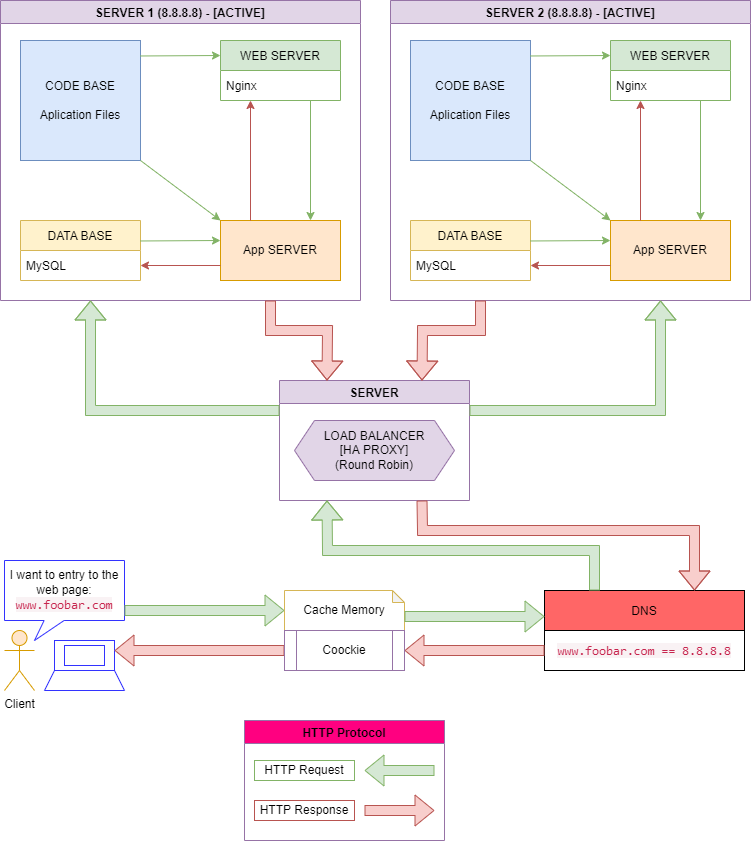

The diagram above was exported from draw.io. Its source (the exported page's mxGraphModel, read from the mxfile embedded in the PNG):
<mxGraphModel dx="1422" dy="914" grid="1" gridSize="10" guides="1" tooltips="1" connect="1" arrows="1" fold="1" page="1" pageScale="1" pageWidth="827" pageHeight="1169" math="0" shadow="0">
  <root>
    <mxCell id="DTUT7Tj3HHSapuFAQoSa-0" />
    <mxCell id="DTUT7Tj3HHSapuFAQoSa-1" parent="DTUT7Tj3HHSapuFAQoSa-0" />
    <mxCell id="GnJPFnTCE12i969S4jFy-0" value="&lt;p style=&quot;line-height: 1&quot;&gt;DNS&lt;/p&gt;" style="rounded=0;whiteSpace=wrap;html=1;fillColor=#FF6666;" vertex="1" parent="DTUT7Tj3HHSapuFAQoSa-1">
      <mxGeometry x="584" y="630" width="200" height="40" as="geometry" />
    </mxCell>
    <mxCell id="GnJPFnTCE12i969S4jFy-1" value="SERVER 2 (8.8.8.8) - [ACTIVE]" style="swimlane;swimlaneFillColor=default;fillColor=#e1d5e7;strokeColor=#9673a6;" vertex="1" parent="DTUT7Tj3HHSapuFAQoSa-1">
      <mxGeometry x="430" y="40" width="360" height="300" as="geometry" />
    </mxCell>
    <mxCell id="GnJPFnTCE12i969S4jFy-2" value="CODE BASE&lt;br&gt;&lt;br&gt;Aplication Files" style="whiteSpace=wrap;html=1;aspect=fixed;fillColor=#dae8fc;strokeColor=#6c8ebf;" vertex="1" parent="GnJPFnTCE12i969S4jFy-1">
      <mxGeometry x="20" y="40" width="120" height="120" as="geometry" />
    </mxCell>
    <mxCell id="GnJPFnTCE12i969S4jFy-3" value="WEB SERVER" style="swimlane;fontStyle=0;childLayout=stackLayout;horizontal=1;startSize=30;horizontalStack=0;resizeParent=1;resizeParentMax=0;resizeLast=0;collapsible=1;marginBottom=0;swimlaneFillColor=default;fillColor=#d5e8d4;strokeColor=#82b366;" vertex="1" parent="GnJPFnTCE12i969S4jFy-1">
      <mxGeometry x="220" y="40" width="120" height="60" as="geometry" />
    </mxCell>
    <mxCell id="GnJPFnTCE12i969S4jFy-4" value="Nginx" style="text;strokeColor=none;fillColor=none;align=left;verticalAlign=middle;spacingLeft=4;spacingRight=4;overflow=hidden;points=[[0,0.5],[1,0.5]];portConstraint=eastwest;rotatable=0;" vertex="1" parent="GnJPFnTCE12i969S4jFy-3">
      <mxGeometry y="30" width="120" height="30" as="geometry" />
    </mxCell>
    <mxCell id="GnJPFnTCE12i969S4jFy-5" value="App SERVER" style="rounded=0;whiteSpace=wrap;html=1;fillColor=#ffe6cc;strokeColor=#d79b00;" vertex="1" parent="GnJPFnTCE12i969S4jFy-1">
      <mxGeometry x="220" y="220" width="120" height="60" as="geometry" />
    </mxCell>
    <mxCell id="GnJPFnTCE12i969S4jFy-6" value="DATA BASE" style="swimlane;fontStyle=0;childLayout=stackLayout;horizontal=1;startSize=30;horizontalStack=0;resizeParent=1;resizeParentMax=0;resizeLast=0;collapsible=1;marginBottom=0;swimlaneFillColor=default;fillColor=#fff2cc;strokeColor=#d6b656;" vertex="1" parent="GnJPFnTCE12i969S4jFy-1">
      <mxGeometry x="20" y="220" width="120" height="60" as="geometry" />
    </mxCell>
    <mxCell id="GnJPFnTCE12i969S4jFy-7" value="MySQL" style="text;strokeColor=none;fillColor=none;align=left;verticalAlign=middle;spacingLeft=4;spacingRight=4;overflow=hidden;points=[[0,0.5],[1,0.5]];portConstraint=eastwest;rotatable=0;" vertex="1" parent="GnJPFnTCE12i969S4jFy-6">
      <mxGeometry y="30" width="120" height="30" as="geometry" />
    </mxCell>
    <mxCell id="GnJPFnTCE12i969S4jFy-8" value="" style="endArrow=classic;html=1;rounded=0;fillColor=#d5e8d4;strokeColor=#82b366;entryX=0;entryY=0.25;entryDx=0;entryDy=0;exitX=0.997;exitY=0.129;exitDx=0;exitDy=0;exitPerimeter=0;" edge="1" parent="GnJPFnTCE12i969S4jFy-1" source="GnJPFnTCE12i969S4jFy-2" target="GnJPFnTCE12i969S4jFy-3">
      <mxGeometry width="50" height="50" relative="1" as="geometry">
        <mxPoint x="200" y="130" as="sourcePoint" />
        <mxPoint x="-170" y="360" as="targetPoint" />
      </mxGeometry>
    </mxCell>
    <mxCell id="GnJPFnTCE12i969S4jFy-9" value="" style="endArrow=classic;html=1;rounded=0;fillColor=#d5e8d4;strokeColor=#82b366;entryX=0;entryY=0;entryDx=0;entryDy=0;exitX=1;exitY=1;exitDx=0;exitDy=0;" edge="1" parent="GnJPFnTCE12i969S4jFy-1" source="GnJPFnTCE12i969S4jFy-2" target="GnJPFnTCE12i969S4jFy-5">
      <mxGeometry width="50" height="50" relative="1" as="geometry">
        <mxPoint x="149.63999999999987" y="65.4799999999999" as="sourcePoint" />
        <mxPoint x="230" y="65" as="targetPoint" />
      </mxGeometry>
    </mxCell>
    <mxCell id="GnJPFnTCE12i969S4jFy-10" value="" style="endArrow=classic;html=1;rounded=0;fillColor=#d5e8d4;strokeColor=#82b366;entryX=0;entryY=0.25;entryDx=0;entryDy=0;exitX=0.997;exitY=0.129;exitDx=0;exitDy=0;exitPerimeter=0;" edge="1" parent="GnJPFnTCE12i969S4jFy-1">
      <mxGeometry width="50" height="50" relative="1" as="geometry">
        <mxPoint x="139.63999999999987" y="240.4799999999999" as="sourcePoint" />
        <mxPoint x="220" y="240" as="targetPoint" />
      </mxGeometry>
    </mxCell>
    <mxCell id="GnJPFnTCE12i969S4jFy-11" value="" style="endArrow=classic;html=1;rounded=0;fillColor=#f8cecc;strokeColor=#b85450;entryX=1;entryY=0.5;entryDx=0;entryDy=0;exitX=0;exitY=0.75;exitDx=0;exitDy=0;" edge="1" parent="GnJPFnTCE12i969S4jFy-1" source="GnJPFnTCE12i969S4jFy-5" target="GnJPFnTCE12i969S4jFy-7">
      <mxGeometry width="50" height="50" relative="1" as="geometry">
        <mxPoint x="160" y="280" as="sourcePoint" />
        <mxPoint x="220" y="265" as="targetPoint" />
      </mxGeometry>
    </mxCell>
    <mxCell id="GnJPFnTCE12i969S4jFy-12" value="" style="endArrow=classic;html=1;rounded=0;fillColor=#d5e8d4;strokeColor=#82b366;entryX=0.75;entryY=0;entryDx=0;entryDy=0;exitX=0.75;exitY=1;exitDx=0;exitDy=0;exitPerimeter=0;" edge="1" parent="GnJPFnTCE12i969S4jFy-1" source="GnJPFnTCE12i969S4jFy-4" target="GnJPFnTCE12i969S4jFy-5">
      <mxGeometry width="50" height="50" relative="1" as="geometry">
        <mxPoint x="149.63999999999987" y="65.4799999999999" as="sourcePoint" />
        <mxPoint x="230" y="65" as="targetPoint" />
      </mxGeometry>
    </mxCell>
    <mxCell id="GnJPFnTCE12i969S4jFy-13" value="" style="endArrow=classic;html=1;rounded=0;fillColor=#f8cecc;strokeColor=#b85450;exitX=0.25;exitY=0;exitDx=0;exitDy=0;" edge="1" parent="GnJPFnTCE12i969S4jFy-1" source="GnJPFnTCE12i969S4jFy-5">
      <mxGeometry width="50" height="50" relative="1" as="geometry">
        <mxPoint x="230" y="275" as="sourcePoint" />
        <mxPoint x="250" y="100" as="targetPoint" />
      </mxGeometry>
    </mxCell>
    <mxCell id="GnJPFnTCE12i969S4jFy-14" value="&lt;span style=&quot;color: rgb(199 , 37 , 78) ; font-family: &amp;#34;menlo&amp;#34; , &amp;#34;monaco&amp;#34; , &amp;#34;consolas&amp;#34; , &amp;#34;courier new&amp;#34; , monospace ; font-size: 12.6px ; background-color: rgb(249 , 242 , 244)&quot;&gt;www.foobar.com ==&amp;nbsp;&lt;/span&gt;&lt;span style=&quot;color: rgb(199 , 37 , 78) ; font-family: &amp;#34;menlo&amp;#34; , &amp;#34;monaco&amp;#34; , &amp;#34;consolas&amp;#34; , &amp;#34;courier new&amp;#34; , monospace ; font-size: 12.6px ; text-align: left ; background-color: rgb(249 , 242 , 244)&quot;&gt;8.8.8.8&lt;/span&gt;" style="rounded=0;whiteSpace=wrap;html=1;" vertex="1" parent="DTUT7Tj3HHSapuFAQoSa-1">
      <mxGeometry x="584" y="670" width="200" height="40" as="geometry" />
    </mxCell>
    <mxCell id="GnJPFnTCE12i969S4jFy-15" value="Cache Memory" style="shape=note;whiteSpace=wrap;html=1;backgroundOutline=1;darkOpacity=0.05;strokeColor=#d6b656;fillColor=default;size=12;" vertex="1" parent="DTUT7Tj3HHSapuFAQoSa-1">
      <mxGeometry x="324" y="630" width="120" height="40" as="geometry" />
    </mxCell>
    <mxCell id="GnJPFnTCE12i969S4jFy-16" value="" style="group" vertex="1" connectable="0" parent="DTUT7Tj3HHSapuFAQoSa-1">
      <mxGeometry x="44" y="600" width="120" height="130" as="geometry" />
    </mxCell>
    <mxCell id="GnJPFnTCE12i969S4jFy-17" value="Client" style="shape=umlActor;verticalLabelPosition=bottom;verticalAlign=top;html=1;outlineConnect=0;fillColor=#ffe6cc;strokeColor=#d79b00;" vertex="1" parent="GnJPFnTCE12i969S4jFy-16">
      <mxGeometry y="70" width="30" height="60" as="geometry" />
    </mxCell>
    <mxCell id="GnJPFnTCE12i969S4jFy-18" value="I want to entry to the web page:&lt;br&gt;&lt;span style=&quot;color: rgb(199 , 37 , 78) ; font-family: &amp;#34;menlo&amp;#34; , &amp;#34;monaco&amp;#34; , &amp;#34;consolas&amp;#34; , &amp;#34;courier new&amp;#34; , monospace ; font-size: 12.6px ; background-color: rgb(249 , 242 , 244)&quot;&gt;www.foobar.com&lt;/span&gt;" style="shape=callout;whiteSpace=wrap;html=1;perimeter=calloutPerimeter;position2=0.25;size=20;position=0.33;strokeColor=#3333FF;" vertex="1" parent="GnJPFnTCE12i969S4jFy-16">
      <mxGeometry width="120" height="80" as="geometry" />
    </mxCell>
    <mxCell id="GnJPFnTCE12i969S4jFy-19" value="" style="group" vertex="1" connectable="0" parent="GnJPFnTCE12i969S4jFy-16">
      <mxGeometry x="40" y="80" width="80" height="50" as="geometry" />
    </mxCell>
    <mxCell id="GnJPFnTCE12i969S4jFy-20" value="" style="group" vertex="1" connectable="0" parent="GnJPFnTCE12i969S4jFy-19">
      <mxGeometry width="80" height="50" as="geometry" />
    </mxCell>
    <mxCell id="GnJPFnTCE12i969S4jFy-21" value="" style="shape=trapezoid;perimeter=trapezoidPerimeter;whiteSpace=wrap;html=1;fixedSize=1;strokeColor=#3333FF;fillColor=default;size=10;" vertex="1" parent="GnJPFnTCE12i969S4jFy-20">
      <mxGeometry y="30" width="80" height="20" as="geometry" />
    </mxCell>
    <mxCell id="GnJPFnTCE12i969S4jFy-22" value="" style="rounded=0;whiteSpace=wrap;html=1;strokeColor=#3333FF;fillColor=default;" vertex="1" parent="GnJPFnTCE12i969S4jFy-20">
      <mxGeometry x="10" width="60" height="30" as="geometry" />
    </mxCell>
    <mxCell id="GnJPFnTCE12i969S4jFy-23" value="" style="rounded=0;whiteSpace=wrap;html=1;strokeColor=#3333FF;fillColor=none;" vertex="1" parent="GnJPFnTCE12i969S4jFy-20">
      <mxGeometry x="20" y="5" width="40" height="20" as="geometry" />
    </mxCell>
    <mxCell id="GnJPFnTCE12i969S4jFy-24" value="" style="shape=flexArrow;endArrow=classic;html=1;rounded=0;fillColor=#d5e8d4;strokeColor=#82b366;exitX=0;exitY=0;exitDx=120;exitDy=26;exitPerimeter=0;" edge="1" parent="DTUT7Tj3HHSapuFAQoSa-1" source="GnJPFnTCE12i969S4jFy-15">
      <mxGeometry width="50" height="50" relative="1" as="geometry">
        <mxPoint x="124" y="400" as="sourcePoint" />
        <mxPoint x="584" y="656" as="targetPoint" />
      </mxGeometry>
    </mxCell>
    <mxCell id="GnJPFnTCE12i969S4jFy-25" value="" style="shape=flexArrow;endArrow=classic;html=1;rounded=0;fillColor=#f8cecc;strokeColor=#b85450;entryX=1;entryY=0.5;entryDx=0;entryDy=0;" edge="1" parent="DTUT7Tj3HHSapuFAQoSa-1" target="GnJPFnTCE12i969S4jFy-33">
      <mxGeometry width="50" height="50" relative="1" as="geometry">
        <mxPoint x="584" y="690" as="sourcePoint" />
        <mxPoint x="174" y="400" as="targetPoint" />
      </mxGeometry>
    </mxCell>
    <mxCell id="GnJPFnTCE12i969S4jFy-26" value="HTTP Protocol" style="swimlane;strokeColor=#9673a6;fillColor=#FF0080;swimlaneFillColor=default;" vertex="1" parent="DTUT7Tj3HHSapuFAQoSa-1">
      <mxGeometry x="284" y="760" width="200" height="120" as="geometry" />
    </mxCell>
    <mxCell id="GnJPFnTCE12i969S4jFy-27" value="" style="shape=flexArrow;endArrow=classic;html=1;rounded=0;fillColor=#d5e8d4;strokeColor=#82b366;" edge="1" parent="GnJPFnTCE12i969S4jFy-26">
      <mxGeometry width="50" height="50" relative="1" as="geometry">
        <mxPoint x="190" y="50" as="sourcePoint" />
        <mxPoint x="120" y="50" as="targetPoint" />
      </mxGeometry>
    </mxCell>
    <mxCell id="GnJPFnTCE12i969S4jFy-28" value="" style="shape=flexArrow;endArrow=classic;html=1;rounded=0;fillColor=#f8cecc;strokeColor=#b85450;" edge="1" parent="GnJPFnTCE12i969S4jFy-26">
      <mxGeometry width="50" height="50" relative="1" as="geometry">
        <mxPoint x="120" y="90" as="sourcePoint" />
        <mxPoint x="190" y="90" as="targetPoint" />
      </mxGeometry>
    </mxCell>
    <mxCell id="GnJPFnTCE12i969S4jFy-29" value="HTTP Response" style="text;html=1;strokeColor=#b85450;fillColor=none;align=center;verticalAlign=middle;whiteSpace=wrap;rounded=0;" vertex="1" parent="GnJPFnTCE12i969S4jFy-26">
      <mxGeometry x="10" y="80" width="100" height="20" as="geometry" />
    </mxCell>
    <mxCell id="GnJPFnTCE12i969S4jFy-30" value="HTTP Request" style="text;html=1;strokeColor=#82b366;fillColor=none;align=center;verticalAlign=middle;whiteSpace=wrap;rounded=0;" vertex="1" parent="GnJPFnTCE12i969S4jFy-26">
      <mxGeometry x="10" y="40" width="100" height="20" as="geometry" />
    </mxCell>
    <mxCell id="GnJPFnTCE12i969S4jFy-31" value="" style="shape=flexArrow;endArrow=classic;html=1;rounded=0;fillColor=#d5e8d4;strokeColor=#82b366;entryX=0;entryY=0.5;entryDx=0;entryDy=0;entryPerimeter=0;" edge="1" parent="DTUT7Tj3HHSapuFAQoSa-1" target="GnJPFnTCE12i969S4jFy-15">
      <mxGeometry width="50" height="50" relative="1" as="geometry">
        <mxPoint x="164" y="650" as="sourcePoint" />
        <mxPoint x="124" y="480" as="targetPoint" />
      </mxGeometry>
    </mxCell>
    <mxCell id="GnJPFnTCE12i969S4jFy-32" value="" style="shape=flexArrow;endArrow=classic;html=1;rounded=0;fillColor=#f8cecc;strokeColor=#b85450;exitX=0;exitY=0.5;exitDx=0;exitDy=0;" edge="1" parent="DTUT7Tj3HHSapuFAQoSa-1" source="GnJPFnTCE12i969S4jFy-33">
      <mxGeometry width="50" height="50" relative="1" as="geometry">
        <mxPoint x="173.98000000000002" y="500" as="sourcePoint" />
        <mxPoint x="154" y="690" as="targetPoint" />
      </mxGeometry>
    </mxCell>
    <mxCell id="GnJPFnTCE12i969S4jFy-33" value="Coockie" style="shape=process;whiteSpace=wrap;html=1;backgroundOutline=1;strokeColor=#9673a6;fillColor=default;" vertex="1" parent="DTUT7Tj3HHSapuFAQoSa-1">
      <mxGeometry x="324" y="670" width="120" height="40" as="geometry" />
    </mxCell>
    <mxCell id="GnJPFnTCE12i969S4jFy-34" value="SERVER 1 (8.8.8.8) - [ACTIVE]" style="swimlane;swimlaneFillColor=default;fillColor=#e1d5e7;strokeColor=#9673a6;" vertex="1" parent="DTUT7Tj3HHSapuFAQoSa-1">
      <mxGeometry x="40" y="40" width="360" height="300" as="geometry" />
    </mxCell>
    <mxCell id="GnJPFnTCE12i969S4jFy-35" value="CODE BASE&lt;br&gt;&lt;br&gt;Aplication Files" style="whiteSpace=wrap;html=1;aspect=fixed;fillColor=#dae8fc;strokeColor=#6c8ebf;" vertex="1" parent="GnJPFnTCE12i969S4jFy-34">
      <mxGeometry x="20" y="40" width="120" height="120" as="geometry" />
    </mxCell>
    <mxCell id="GnJPFnTCE12i969S4jFy-36" value="WEB SERVER" style="swimlane;fontStyle=0;childLayout=stackLayout;horizontal=1;startSize=30;horizontalStack=0;resizeParent=1;resizeParentMax=0;resizeLast=0;collapsible=1;marginBottom=0;swimlaneFillColor=default;fillColor=#d5e8d4;strokeColor=#82b366;" vertex="1" parent="GnJPFnTCE12i969S4jFy-34">
      <mxGeometry x="220" y="40" width="120" height="60" as="geometry" />
    </mxCell>
    <mxCell id="GnJPFnTCE12i969S4jFy-37" value="Nginx" style="text;strokeColor=none;fillColor=none;align=left;verticalAlign=middle;spacingLeft=4;spacingRight=4;overflow=hidden;points=[[0,0.5],[1,0.5]];portConstraint=eastwest;rotatable=0;" vertex="1" parent="GnJPFnTCE12i969S4jFy-36">
      <mxGeometry y="30" width="120" height="30" as="geometry" />
    </mxCell>
    <mxCell id="GnJPFnTCE12i969S4jFy-38" value="App SERVER" style="rounded=0;whiteSpace=wrap;html=1;fillColor=#ffe6cc;strokeColor=#d79b00;" vertex="1" parent="GnJPFnTCE12i969S4jFy-34">
      <mxGeometry x="220" y="220" width="120" height="60" as="geometry" />
    </mxCell>
    <mxCell id="GnJPFnTCE12i969S4jFy-39" value="DATA BASE" style="swimlane;fontStyle=0;childLayout=stackLayout;horizontal=1;startSize=30;horizontalStack=0;resizeParent=1;resizeParentMax=0;resizeLast=0;collapsible=1;marginBottom=0;swimlaneFillColor=default;fillColor=#fff2cc;strokeColor=#d6b656;" vertex="1" parent="GnJPFnTCE12i969S4jFy-34">
      <mxGeometry x="20" y="220" width="120" height="60" as="geometry" />
    </mxCell>
    <mxCell id="GnJPFnTCE12i969S4jFy-40" value="MySQL" style="text;strokeColor=none;fillColor=none;align=left;verticalAlign=middle;spacingLeft=4;spacingRight=4;overflow=hidden;points=[[0,0.5],[1,0.5]];portConstraint=eastwest;rotatable=0;" vertex="1" parent="GnJPFnTCE12i969S4jFy-39">
      <mxGeometry y="30" width="120" height="30" as="geometry" />
    </mxCell>
    <mxCell id="GnJPFnTCE12i969S4jFy-41" value="" style="endArrow=classic;html=1;rounded=0;fillColor=#d5e8d4;strokeColor=#82b366;entryX=0;entryY=0.25;entryDx=0;entryDy=0;exitX=0.997;exitY=0.129;exitDx=0;exitDy=0;exitPerimeter=0;" edge="1" parent="GnJPFnTCE12i969S4jFy-34" source="GnJPFnTCE12i969S4jFy-35" target="GnJPFnTCE12i969S4jFy-36">
      <mxGeometry width="50" height="50" relative="1" as="geometry">
        <mxPoint x="200" y="130" as="sourcePoint" />
        <mxPoint x="-170" y="360" as="targetPoint" />
      </mxGeometry>
    </mxCell>
    <mxCell id="GnJPFnTCE12i969S4jFy-42" value="" style="endArrow=classic;html=1;rounded=0;fillColor=#d5e8d4;strokeColor=#82b366;entryX=0;entryY=0;entryDx=0;entryDy=0;exitX=1;exitY=1;exitDx=0;exitDy=0;" edge="1" parent="GnJPFnTCE12i969S4jFy-34" source="GnJPFnTCE12i969S4jFy-35" target="GnJPFnTCE12i969S4jFy-38">
      <mxGeometry width="50" height="50" relative="1" as="geometry">
        <mxPoint x="149.63999999999987" y="65.4799999999999" as="sourcePoint" />
        <mxPoint x="230" y="65" as="targetPoint" />
      </mxGeometry>
    </mxCell>
    <mxCell id="GnJPFnTCE12i969S4jFy-43" value="" style="endArrow=classic;html=1;rounded=0;fillColor=#d5e8d4;strokeColor=#82b366;entryX=0;entryY=0.25;entryDx=0;entryDy=0;exitX=0.997;exitY=0.129;exitDx=0;exitDy=0;exitPerimeter=0;" edge="1" parent="GnJPFnTCE12i969S4jFy-34">
      <mxGeometry width="50" height="50" relative="1" as="geometry">
        <mxPoint x="139.63999999999987" y="240.4799999999999" as="sourcePoint" />
        <mxPoint x="220" y="240" as="targetPoint" />
      </mxGeometry>
    </mxCell>
    <mxCell id="GnJPFnTCE12i969S4jFy-44" value="" style="endArrow=classic;html=1;rounded=0;fillColor=#f8cecc;strokeColor=#b85450;entryX=1;entryY=0.5;entryDx=0;entryDy=0;exitX=0;exitY=0.75;exitDx=0;exitDy=0;" edge="1" parent="GnJPFnTCE12i969S4jFy-34" source="GnJPFnTCE12i969S4jFy-38" target="GnJPFnTCE12i969S4jFy-40">
      <mxGeometry width="50" height="50" relative="1" as="geometry">
        <mxPoint x="160" y="280" as="sourcePoint" />
        <mxPoint x="220" y="265" as="targetPoint" />
      </mxGeometry>
    </mxCell>
    <mxCell id="GnJPFnTCE12i969S4jFy-45" value="" style="endArrow=classic;html=1;rounded=0;fillColor=#d5e8d4;strokeColor=#82b366;entryX=0.75;entryY=0;entryDx=0;entryDy=0;exitX=0.75;exitY=1;exitDx=0;exitDy=0;exitPerimeter=0;" edge="1" parent="GnJPFnTCE12i969S4jFy-34" source="GnJPFnTCE12i969S4jFy-37" target="GnJPFnTCE12i969S4jFy-38">
      <mxGeometry width="50" height="50" relative="1" as="geometry">
        <mxPoint x="149.63999999999987" y="65.4799999999999" as="sourcePoint" />
        <mxPoint x="230" y="65" as="targetPoint" />
      </mxGeometry>
    </mxCell>
    <mxCell id="GnJPFnTCE12i969S4jFy-46" value="" style="endArrow=classic;html=1;rounded=0;fillColor=#f8cecc;strokeColor=#b85450;exitX=0.25;exitY=0;exitDx=0;exitDy=0;" edge="1" parent="GnJPFnTCE12i969S4jFy-34" source="GnJPFnTCE12i969S4jFy-38">
      <mxGeometry width="50" height="50" relative="1" as="geometry">
        <mxPoint x="230" y="275" as="sourcePoint" />
        <mxPoint x="250" y="100" as="targetPoint" />
      </mxGeometry>
    </mxCell>
    <mxCell id="GnJPFnTCE12i969S4jFy-47" value="SERVER" style="swimlane;fillColor=#e1d5e7;strokeColor=#9673a6;swimlaneFillColor=default;" vertex="1" parent="DTUT7Tj3HHSapuFAQoSa-1">
      <mxGeometry x="319" y="420" width="190" height="120" as="geometry" />
    </mxCell>
    <mxCell id="GnJPFnTCE12i969S4jFy-48" value="LOAD BALANCER&lt;br&gt;[HA PROXY]&lt;br&gt;(Round Robin)" style="shape=hexagon;perimeter=hexagonPerimeter2;whiteSpace=wrap;html=1;fixedSize=1;fillColor=#e1d5e7;strokeColor=#9673a6;" vertex="1" parent="GnJPFnTCE12i969S4jFy-47">
      <mxGeometry x="15" y="40" width="160" height="60" as="geometry" />
    </mxCell>
    <mxCell id="GnJPFnTCE12i969S4jFy-49" value="" style="shape=flexArrow;endArrow=classic;html=1;rounded=0;fillColor=#d5e8d4;strokeColor=#82b366;entryX=0.25;entryY=1;entryDx=0;entryDy=0;exitX=0.25;exitY=0;exitDx=0;exitDy=0;" edge="1" parent="DTUT7Tj3HHSapuFAQoSa-1" source="GnJPFnTCE12i969S4jFy-0" target="GnJPFnTCE12i969S4jFy-47">
      <mxGeometry width="50" height="50" relative="1" as="geometry">
        <mxPoint x="680" y="600" as="sourcePoint" />
        <mxPoint x="640" y="560" as="targetPoint" />
        <Array as="points">
          <mxPoint x="634" y="590" />
          <mxPoint x="367" y="590" />
        </Array>
      </mxGeometry>
    </mxCell>
    <mxCell id="GnJPFnTCE12i969S4jFy-50" value="" style="shape=flexArrow;endArrow=classic;html=1;rounded=0;fillColor=#f8cecc;strokeColor=#b85450;exitX=0.75;exitY=1;exitDx=0;exitDy=0;entryX=0.75;entryY=0;entryDx=0;entryDy=0;" edge="1" parent="DTUT7Tj3HHSapuFAQoSa-1" source="GnJPFnTCE12i969S4jFy-47" target="GnJPFnTCE12i969S4jFy-0">
      <mxGeometry width="50" height="50" relative="1" as="geometry">
        <mxPoint x="670" y="570" as="sourcePoint" />
        <mxPoint x="740" y="570" as="targetPoint" />
        <Array as="points">
          <mxPoint x="462" y="570" />
          <mxPoint x="734" y="570" />
        </Array>
      </mxGeometry>
    </mxCell>
    <mxCell id="GnJPFnTCE12i969S4jFy-51" value="" style="shape=flexArrow;endArrow=classic;html=1;rounded=0;fillColor=#d5e8d4;strokeColor=#82b366;entryX=0.75;entryY=1;entryDx=0;entryDy=0;exitX=1;exitY=0.25;exitDx=0;exitDy=0;" edge="1" parent="DTUT7Tj3HHSapuFAQoSa-1" source="GnJPFnTCE12i969S4jFy-47" target="GnJPFnTCE12i969S4jFy-1">
      <mxGeometry width="50" height="50" relative="1" as="geometry">
        <mxPoint x="680" y="420" as="sourcePoint" />
        <mxPoint x="640" y="380" as="targetPoint" />
        <Array as="points">
          <mxPoint x="700" y="450" />
        </Array>
      </mxGeometry>
    </mxCell>
    <mxCell id="GnJPFnTCE12i969S4jFy-52" value="" style="shape=flexArrow;endArrow=classic;html=1;rounded=0;fillColor=#d5e8d4;strokeColor=#82b366;entryX=0.25;entryY=1;entryDx=0;entryDy=0;exitX=0;exitY=0.25;exitDx=0;exitDy=0;" edge="1" parent="DTUT7Tj3HHSapuFAQoSa-1" source="GnJPFnTCE12i969S4jFy-47" target="GnJPFnTCE12i969S4jFy-34">
      <mxGeometry width="50" height="50" relative="1" as="geometry">
        <mxPoint x="190" y="450" as="sourcePoint" />
        <mxPoint x="150" y="410" as="targetPoint" />
        <Array as="points">
          <mxPoint x="130" y="450" />
        </Array>
      </mxGeometry>
    </mxCell>
    <mxCell id="GnJPFnTCE12i969S4jFy-53" value="" style="shape=flexArrow;endArrow=classic;html=1;rounded=0;fillColor=#f8cecc;strokeColor=#b85450;exitX=0.75;exitY=1;exitDx=0;exitDy=0;entryX=0.25;entryY=0;entryDx=0;entryDy=0;" edge="1" parent="DTUT7Tj3HHSapuFAQoSa-1" source="GnJPFnTCE12i969S4jFy-34" target="GnJPFnTCE12i969S4jFy-47">
      <mxGeometry width="50" height="50" relative="1" as="geometry">
        <mxPoint x="540" y="540" as="sourcePoint" />
        <mxPoint x="610" y="540" as="targetPoint" />
        <Array as="points">
          <mxPoint x="310" y="370" />
          <mxPoint x="367" y="370" />
        </Array>
      </mxGeometry>
    </mxCell>
    <mxCell id="GnJPFnTCE12i969S4jFy-54" value="" style="shape=flexArrow;endArrow=classic;html=1;rounded=0;fillColor=#f8cecc;strokeColor=#b85450;exitX=0.25;exitY=1;exitDx=0;exitDy=0;entryX=0.75;entryY=0;entryDx=0;entryDy=0;" edge="1" parent="DTUT7Tj3HHSapuFAQoSa-1" source="GnJPFnTCE12i969S4jFy-1" target="GnJPFnTCE12i969S4jFy-47">
      <mxGeometry width="50" height="50" relative="1" as="geometry">
        <mxPoint x="320" y="350" as="sourcePoint" />
        <mxPoint x="376.5" y="430" as="targetPoint" />
        <Array as="points">
          <mxPoint x="520" y="370" />
          <mxPoint x="462" y="370" />
        </Array>
      </mxGeometry>
    </mxCell>
  </root>
</mxGraphModel>